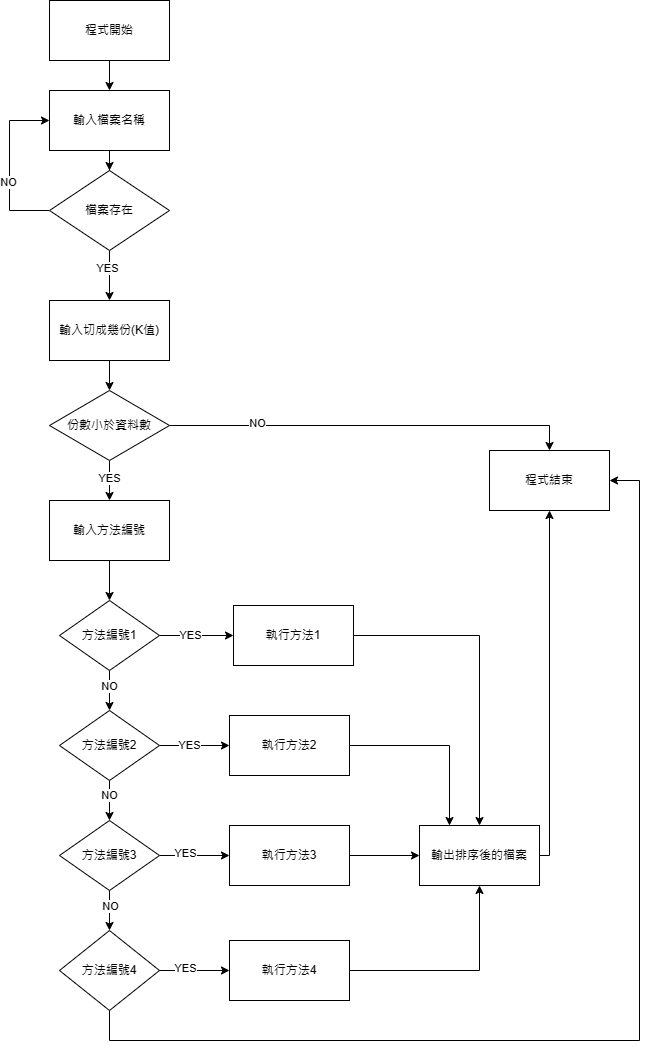

The diagram above was exported from draw.io. Its source (the exported page's mxGraphModel, read from the mxfile embedded in the PNG):
<mxGraphModel dx="684" dy="337" grid="1" gridSize="10" guides="1" tooltips="1" connect="1" arrows="1" fold="1" page="1" pageScale="1" pageWidth="827" pageHeight="1169" math="0" shadow="0">
  <root>
    <mxCell id="0" />
    <mxCell id="1" parent="0" />
    <mxCell id="cAmJ5RbkHXxtTePI2Jlw-3" value="" style="edgeStyle=orthogonalEdgeStyle;rounded=0;orthogonalLoop=1;jettySize=auto;html=1;" edge="1" parent="1" source="cAmJ5RbkHXxtTePI2Jlw-1" target="cAmJ5RbkHXxtTePI2Jlw-2">
      <mxGeometry relative="1" as="geometry" />
    </mxCell>
    <mxCell id="cAmJ5RbkHXxtTePI2Jlw-1" value="程式開始" style="rounded=0;whiteSpace=wrap;html=1;" vertex="1" parent="1">
      <mxGeometry x="170" y="80" width="120" height="60" as="geometry" />
    </mxCell>
    <mxCell id="cAmJ5RbkHXxtTePI2Jlw-5" value="" style="edgeStyle=orthogonalEdgeStyle;rounded=0;orthogonalLoop=1;jettySize=auto;html=1;" edge="1" parent="1" source="cAmJ5RbkHXxtTePI2Jlw-2" target="cAmJ5RbkHXxtTePI2Jlw-4">
      <mxGeometry relative="1" as="geometry" />
    </mxCell>
    <mxCell id="cAmJ5RbkHXxtTePI2Jlw-2" value="輸入檔案名稱" style="whiteSpace=wrap;html=1;rounded=0;" vertex="1" parent="1">
      <mxGeometry x="170" y="170" width="120" height="60" as="geometry" />
    </mxCell>
    <mxCell id="cAmJ5RbkHXxtTePI2Jlw-7" value="" style="edgeStyle=orthogonalEdgeStyle;rounded=0;orthogonalLoop=1;jettySize=auto;html=1;" edge="1" parent="1" source="cAmJ5RbkHXxtTePI2Jlw-4" target="cAmJ5RbkHXxtTePI2Jlw-6">
      <mxGeometry relative="1" as="geometry" />
    </mxCell>
    <mxCell id="cAmJ5RbkHXxtTePI2Jlw-8" value="YES" style="edgeLabel;html=1;align=center;verticalAlign=middle;resizable=0;points=[];" vertex="1" connectable="0" parent="cAmJ5RbkHXxtTePI2Jlw-7">
      <mxGeometry x="-0.3037" y="-2" relative="1" as="geometry">
        <mxPoint as="offset" />
      </mxGeometry>
    </mxCell>
    <mxCell id="cAmJ5RbkHXxtTePI2Jlw-40" style="edgeStyle=orthogonalEdgeStyle;rounded=0;orthogonalLoop=1;jettySize=auto;html=1;entryX=0;entryY=0.5;entryDx=0;entryDy=0;" edge="1" parent="1" source="cAmJ5RbkHXxtTePI2Jlw-4" target="cAmJ5RbkHXxtTePI2Jlw-2">
      <mxGeometry relative="1" as="geometry">
        <Array as="points">
          <mxPoint x="130" y="290" />
          <mxPoint x="130" y="200" />
        </Array>
      </mxGeometry>
    </mxCell>
    <mxCell id="cAmJ5RbkHXxtTePI2Jlw-41" value="NO" style="edgeLabel;html=1;align=center;verticalAlign=middle;resizable=0;points=[];" vertex="1" connectable="0" parent="cAmJ5RbkHXxtTePI2Jlw-40">
      <mxGeometry x="-0.2" y="1" relative="1" as="geometry">
        <mxPoint as="offset" />
      </mxGeometry>
    </mxCell>
    <mxCell id="cAmJ5RbkHXxtTePI2Jlw-4" value="檔案存在" style="rhombus;whiteSpace=wrap;html=1;rounded=0;" vertex="1" parent="1">
      <mxGeometry x="170" y="250" width="120" height="80" as="geometry" />
    </mxCell>
    <mxCell id="cAmJ5RbkHXxtTePI2Jlw-12" value="" style="edgeStyle=orthogonalEdgeStyle;rounded=0;orthogonalLoop=1;jettySize=auto;html=1;" edge="1" parent="1" source="cAmJ5RbkHXxtTePI2Jlw-6" target="cAmJ5RbkHXxtTePI2Jlw-11">
      <mxGeometry relative="1" as="geometry" />
    </mxCell>
    <mxCell id="cAmJ5RbkHXxtTePI2Jlw-6" value="輸入切成幾份(K值)" style="whiteSpace=wrap;html=1;rounded=0;" vertex="1" parent="1">
      <mxGeometry x="170" y="380" width="120" height="60" as="geometry" />
    </mxCell>
    <mxCell id="cAmJ5RbkHXxtTePI2Jlw-14" value="" style="edgeStyle=orthogonalEdgeStyle;rounded=0;orthogonalLoop=1;jettySize=auto;html=1;" edge="1" parent="1" source="cAmJ5RbkHXxtTePI2Jlw-11" target="cAmJ5RbkHXxtTePI2Jlw-13">
      <mxGeometry relative="1" as="geometry" />
    </mxCell>
    <mxCell id="cAmJ5RbkHXxtTePI2Jlw-15" value="YES" style="edgeLabel;html=1;align=center;verticalAlign=middle;resizable=0;points=[];" vertex="1" connectable="0" parent="cAmJ5RbkHXxtTePI2Jlw-14">
      <mxGeometry x="-0.48" y="3" relative="1" as="geometry">
        <mxPoint x="-3" y="7" as="offset" />
      </mxGeometry>
    </mxCell>
    <mxCell id="cAmJ5RbkHXxtTePI2Jlw-52" style="edgeStyle=orthogonalEdgeStyle;rounded=0;orthogonalLoop=1;jettySize=auto;html=1;entryX=0.5;entryY=0;entryDx=0;entryDy=0;" edge="1" parent="1" source="cAmJ5RbkHXxtTePI2Jlw-11" target="cAmJ5RbkHXxtTePI2Jlw-44">
      <mxGeometry relative="1" as="geometry" />
    </mxCell>
    <mxCell id="cAmJ5RbkHXxtTePI2Jlw-53" value="NO" style="edgeLabel;html=1;align=center;verticalAlign=middle;resizable=0;points=[];" vertex="1" connectable="0" parent="cAmJ5RbkHXxtTePI2Jlw-52">
      <mxGeometry x="-0.5654" y="2" relative="1" as="geometry">
        <mxPoint as="offset" />
      </mxGeometry>
    </mxCell>
    <mxCell id="cAmJ5RbkHXxtTePI2Jlw-11" value="份數小於資料數" style="rhombus;whiteSpace=wrap;html=1;rounded=0;" vertex="1" parent="1">
      <mxGeometry x="170" y="470" width="120" height="70" as="geometry" />
    </mxCell>
    <mxCell id="cAmJ5RbkHXxtTePI2Jlw-17" value="" style="edgeStyle=orthogonalEdgeStyle;rounded=0;orthogonalLoop=1;jettySize=auto;html=1;" edge="1" parent="1" source="cAmJ5RbkHXxtTePI2Jlw-13" target="cAmJ5RbkHXxtTePI2Jlw-16">
      <mxGeometry relative="1" as="geometry" />
    </mxCell>
    <mxCell id="cAmJ5RbkHXxtTePI2Jlw-13" value="輸入方法編號" style="whiteSpace=wrap;html=1;rounded=0;" vertex="1" parent="1">
      <mxGeometry x="170" y="580" width="120" height="60" as="geometry" />
    </mxCell>
    <mxCell id="cAmJ5RbkHXxtTePI2Jlw-19" value="" style="edgeStyle=orthogonalEdgeStyle;rounded=0;orthogonalLoop=1;jettySize=auto;html=1;" edge="1" parent="1" source="cAmJ5RbkHXxtTePI2Jlw-16" target="cAmJ5RbkHXxtTePI2Jlw-18">
      <mxGeometry relative="1" as="geometry" />
    </mxCell>
    <mxCell id="cAmJ5RbkHXxtTePI2Jlw-20" value="YES" style="edgeLabel;html=1;align=center;verticalAlign=middle;resizable=0;points=[];" vertex="1" connectable="0" parent="cAmJ5RbkHXxtTePI2Jlw-19">
      <mxGeometry x="-0.6" y="-3" relative="1" as="geometry">
        <mxPoint x="16" y="-3" as="offset" />
      </mxGeometry>
    </mxCell>
    <mxCell id="cAmJ5RbkHXxtTePI2Jlw-22" value="" style="edgeStyle=orthogonalEdgeStyle;rounded=0;orthogonalLoop=1;jettySize=auto;html=1;" edge="1" parent="1" source="cAmJ5RbkHXxtTePI2Jlw-16" target="cAmJ5RbkHXxtTePI2Jlw-21">
      <mxGeometry relative="1" as="geometry" />
    </mxCell>
    <mxCell id="cAmJ5RbkHXxtTePI2Jlw-23" value="NO" style="edgeLabel;html=1;align=center;verticalAlign=middle;resizable=0;points=[];" vertex="1" connectable="0" parent="cAmJ5RbkHXxtTePI2Jlw-22">
      <mxGeometry x="-0.1867" relative="1" as="geometry">
        <mxPoint as="offset" />
      </mxGeometry>
    </mxCell>
    <mxCell id="cAmJ5RbkHXxtTePI2Jlw-16" value="方法編號1" style="rhombus;whiteSpace=wrap;html=1;rounded=0;" vertex="1" parent="1">
      <mxGeometry x="180" y="680" width="100" height="70" as="geometry" />
    </mxCell>
    <mxCell id="cAmJ5RbkHXxtTePI2Jlw-47" value="" style="edgeStyle=orthogonalEdgeStyle;rounded=0;orthogonalLoop=1;jettySize=auto;html=1;" edge="1" parent="1" source="cAmJ5RbkHXxtTePI2Jlw-18" target="cAmJ5RbkHXxtTePI2Jlw-46">
      <mxGeometry relative="1" as="geometry" />
    </mxCell>
    <mxCell id="cAmJ5RbkHXxtTePI2Jlw-18" value="執行方法1" style="whiteSpace=wrap;html=1;rounded=0;" vertex="1" parent="1">
      <mxGeometry x="354" y="685" width="120" height="60" as="geometry" />
    </mxCell>
    <mxCell id="cAmJ5RbkHXxtTePI2Jlw-25" value="" style="edgeStyle=orthogonalEdgeStyle;rounded=0;orthogonalLoop=1;jettySize=auto;html=1;" edge="1" parent="1" source="cAmJ5RbkHXxtTePI2Jlw-21" target="cAmJ5RbkHXxtTePI2Jlw-24">
      <mxGeometry relative="1" as="geometry" />
    </mxCell>
    <mxCell id="cAmJ5RbkHXxtTePI2Jlw-26" value="YES" style="edgeLabel;html=1;align=center;verticalAlign=middle;resizable=0;points=[];" vertex="1" connectable="0" parent="cAmJ5RbkHXxtTePI2Jlw-25">
      <mxGeometry x="-0.3714" relative="1" as="geometry">
        <mxPoint x="8" as="offset" />
      </mxGeometry>
    </mxCell>
    <mxCell id="cAmJ5RbkHXxtTePI2Jlw-28" value="" style="edgeStyle=orthogonalEdgeStyle;rounded=0;orthogonalLoop=1;jettySize=auto;html=1;" edge="1" parent="1" source="cAmJ5RbkHXxtTePI2Jlw-21" target="cAmJ5RbkHXxtTePI2Jlw-27">
      <mxGeometry relative="1" as="geometry" />
    </mxCell>
    <mxCell id="cAmJ5RbkHXxtTePI2Jlw-33" value="NO" style="edgeLabel;html=1;align=center;verticalAlign=middle;resizable=0;points=[];" vertex="1" connectable="0" parent="cAmJ5RbkHXxtTePI2Jlw-28">
      <mxGeometry x="-0.2833" relative="1" as="geometry">
        <mxPoint as="offset" />
      </mxGeometry>
    </mxCell>
    <mxCell id="cAmJ5RbkHXxtTePI2Jlw-21" value="方法編號2" style="rhombus;whiteSpace=wrap;html=1;rounded=0;" vertex="1" parent="1">
      <mxGeometry x="180" y="790" width="100" height="70" as="geometry" />
    </mxCell>
    <mxCell id="cAmJ5RbkHXxtTePI2Jlw-48" style="edgeStyle=orthogonalEdgeStyle;rounded=0;orthogonalLoop=1;jettySize=auto;html=1;entryX=0.25;entryY=0;entryDx=0;entryDy=0;" edge="1" parent="1" source="cAmJ5RbkHXxtTePI2Jlw-24" target="cAmJ5RbkHXxtTePI2Jlw-46">
      <mxGeometry relative="1" as="geometry" />
    </mxCell>
    <mxCell id="cAmJ5RbkHXxtTePI2Jlw-24" value="執行方法2" style="whiteSpace=wrap;html=1;rounded=0;" vertex="1" parent="1">
      <mxGeometry x="350" y="795" width="120" height="60" as="geometry" />
    </mxCell>
    <mxCell id="cAmJ5RbkHXxtTePI2Jlw-30" value="" style="edgeStyle=orthogonalEdgeStyle;rounded=0;orthogonalLoop=1;jettySize=auto;html=1;" edge="1" parent="1" source="cAmJ5RbkHXxtTePI2Jlw-27" target="cAmJ5RbkHXxtTePI2Jlw-29">
      <mxGeometry relative="1" as="geometry" />
    </mxCell>
    <mxCell id="cAmJ5RbkHXxtTePI2Jlw-35" value="YES" style="edgeLabel;html=1;align=center;verticalAlign=middle;resizable=0;points=[];" vertex="1" connectable="0" parent="cAmJ5RbkHXxtTePI2Jlw-30">
      <mxGeometry x="-0.2571" y="2" relative="1" as="geometry">
        <mxPoint as="offset" />
      </mxGeometry>
    </mxCell>
    <mxCell id="cAmJ5RbkHXxtTePI2Jlw-32" value="" style="edgeStyle=orthogonalEdgeStyle;rounded=0;orthogonalLoop=1;jettySize=auto;html=1;" edge="1" parent="1" source="cAmJ5RbkHXxtTePI2Jlw-27" target="cAmJ5RbkHXxtTePI2Jlw-31">
      <mxGeometry relative="1" as="geometry" />
    </mxCell>
    <mxCell id="cAmJ5RbkHXxtTePI2Jlw-34" value="NO" style="edgeLabel;html=1;align=center;verticalAlign=middle;resizable=0;points=[];" vertex="1" connectable="0" parent="cAmJ5RbkHXxtTePI2Jlw-32">
      <mxGeometry x="-0.1911" y="1" relative="1" as="geometry">
        <mxPoint as="offset" />
      </mxGeometry>
    </mxCell>
    <mxCell id="cAmJ5RbkHXxtTePI2Jlw-27" value="方法編號3" style="rhombus;whiteSpace=wrap;html=1;rounded=0;" vertex="1" parent="1">
      <mxGeometry x="180" y="900" width="100" height="70" as="geometry" />
    </mxCell>
    <mxCell id="cAmJ5RbkHXxtTePI2Jlw-49" style="edgeStyle=orthogonalEdgeStyle;rounded=0;orthogonalLoop=1;jettySize=auto;html=1;entryX=0;entryY=0.5;entryDx=0;entryDy=0;" edge="1" parent="1" source="cAmJ5RbkHXxtTePI2Jlw-29" target="cAmJ5RbkHXxtTePI2Jlw-46">
      <mxGeometry relative="1" as="geometry" />
    </mxCell>
    <mxCell id="cAmJ5RbkHXxtTePI2Jlw-29" value="執行方法3" style="whiteSpace=wrap;html=1;rounded=0;" vertex="1" parent="1">
      <mxGeometry x="350" y="905" width="120" height="60" as="geometry" />
    </mxCell>
    <mxCell id="cAmJ5RbkHXxtTePI2Jlw-45" value="" style="edgeStyle=orthogonalEdgeStyle;rounded=0;orthogonalLoop=1;jettySize=auto;html=1;" edge="1" parent="1" source="cAmJ5RbkHXxtTePI2Jlw-31" target="cAmJ5RbkHXxtTePI2Jlw-44">
      <mxGeometry relative="1" as="geometry">
        <Array as="points">
          <mxPoint x="230" y="1120" />
          <mxPoint x="760" y="1120" />
        </Array>
      </mxGeometry>
    </mxCell>
    <mxCell id="cAmJ5RbkHXxtTePI2Jlw-31" value="方法編號4" style="rhombus;whiteSpace=wrap;html=1;rounded=0;" vertex="1" parent="1">
      <mxGeometry x="180" y="1010" width="100" height="80" as="geometry" />
    </mxCell>
    <mxCell id="cAmJ5RbkHXxtTePI2Jlw-36" value="" style="edgeStyle=orthogonalEdgeStyle;rounded=0;orthogonalLoop=1;jettySize=auto;html=1;exitX=1;exitY=0.5;exitDx=0;exitDy=0;" edge="1" parent="1" target="cAmJ5RbkHXxtTePI2Jlw-38" source="cAmJ5RbkHXxtTePI2Jlw-31">
      <mxGeometry relative="1" as="geometry">
        <mxPoint x="280" y="1085" as="sourcePoint" />
      </mxGeometry>
    </mxCell>
    <mxCell id="cAmJ5RbkHXxtTePI2Jlw-37" value="YES" style="edgeLabel;html=1;align=center;verticalAlign=middle;resizable=0;points=[];" vertex="1" connectable="0" parent="cAmJ5RbkHXxtTePI2Jlw-36">
      <mxGeometry x="-0.2571" y="2" relative="1" as="geometry">
        <mxPoint as="offset" />
      </mxGeometry>
    </mxCell>
    <mxCell id="cAmJ5RbkHXxtTePI2Jlw-50" style="edgeStyle=orthogonalEdgeStyle;rounded=0;orthogonalLoop=1;jettySize=auto;html=1;entryX=0.5;entryY=1;entryDx=0;entryDy=0;" edge="1" parent="1" source="cAmJ5RbkHXxtTePI2Jlw-38" target="cAmJ5RbkHXxtTePI2Jlw-46">
      <mxGeometry relative="1" as="geometry" />
    </mxCell>
    <mxCell id="cAmJ5RbkHXxtTePI2Jlw-38" value="執行方法4" style="whiteSpace=wrap;html=1;rounded=0;" vertex="1" parent="1">
      <mxGeometry x="350" y="1020" width="120" height="60" as="geometry" />
    </mxCell>
    <mxCell id="cAmJ5RbkHXxtTePI2Jlw-44" value="程式結束" style="whiteSpace=wrap;html=1;rounded=0;" vertex="1" parent="1">
      <mxGeometry x="610" y="530" width="120" height="60" as="geometry" />
    </mxCell>
    <mxCell id="cAmJ5RbkHXxtTePI2Jlw-51" style="edgeStyle=orthogonalEdgeStyle;rounded=0;orthogonalLoop=1;jettySize=auto;html=1;entryX=0.5;entryY=1;entryDx=0;entryDy=0;" edge="1" parent="1" source="cAmJ5RbkHXxtTePI2Jlw-46" target="cAmJ5RbkHXxtTePI2Jlw-44">
      <mxGeometry relative="1" as="geometry">
        <mxPoint x="680" y="690" as="targetPoint" />
        <Array as="points">
          <mxPoint x="670" y="935" />
        </Array>
      </mxGeometry>
    </mxCell>
    <mxCell id="cAmJ5RbkHXxtTePI2Jlw-46" value="輸出排序後的檔案" style="whiteSpace=wrap;html=1;rounded=0;" vertex="1" parent="1">
      <mxGeometry x="540" y="905" width="120" height="60" as="geometry" />
    </mxCell>
  </root>
</mxGraphModel>